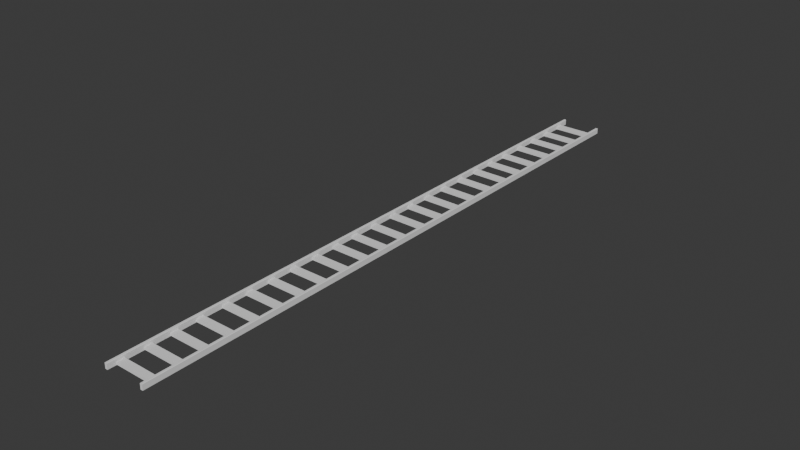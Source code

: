 # Source: tracks.blend  (saved by Blender 4.1.24; exported with 4.5.12 LTS)
import bpy
from mathutils import Matrix  # noqa: F401  (used for matrix-valued properties, if any)

bpy.ops.wm.read_factory_settings(use_empty=True)
scene = bpy.context.scene
scene.name = 'Scene'

# ---- collections
col_collection = bpy.data.collections.new('Collection'); scene.collection.children.link(col_collection)

# ---- world
world_world = bpy.data.worlds.new('World'); scene.world = world_world
world_world.use_nodes = True; world_world.node_tree.nodes.clear()
_N = world_world.node_tree.nodes; _L = world_world.node_tree.links
n0 = _N.new('ShaderNodeOutputWorld'); n0.name = 'World Output'; n0.location = (300, 300)
n1 = _N.new('ShaderNodeBackground'); n1.name = 'Background'; n1.location = (10, 300)
n1.inputs[0].default_value = (0.05088, 0.05088, 0.05088, 1.0)
_L.new(n1.outputs[0], n0.inputs[0])
n0.is_active_output = True
world_world.color = (0.05088, 0.05088, 0.05088)
world_world.use_sun_shadow = False
world_world.sun_shadow_jitter_overblur = 0.0

# ---- meshes
me_cube_001 = bpy.data.meshes.new('Cube.001')
me_cube_001.from_pydata([(1.722, -4.596, -0.2112), (1.722, 3.076, -0.2112), (1.947, -4.596, -0.2112), (1.947, 3.076, -0.2112), (1.749, -4.596, 0.2112), (1.722, -4.596, 0.1844), (1.722, 3.076, 0.1844), (1.749, 3.076, 0.2112), (1.947, -4.596, 0.1844), (1.92, -4.596, 0.2112), (1.92, 3.076, 0.2112), (1.947, 3.076, 0.1844), (-1.722, -4.596, -0.2112), (-1.722, 3.076, -0.2112), (-1.947, -4.596, -0.2112), (-1.947, 3.076, -0.2112), (-1.749, -4.596, 0.2112), (-1.722, -4.596, 0.1844), (-1.722, 3.076, 0.1844), (-1.749, 3.076, 0.2112), (-1.947, -4.596, 0.1844), (-1.92, -4.596, 0.2112), (-1.92, 3.076, 0.2112), (-1.947, 3.076, 0.1844), (-1.799, -3.979, -0.1882), (-1.799, -3.979, 0.002323), (-1.799, -3.42, -0.1882), (-1.799, -3.42, 0.002323), (1.799, -3.979, -0.1882), (1.799, -3.979, 0.002323), (1.799, -3.42, -0.1882), (1.799, -3.42, 0.002323), (-1.799, -2.071, -0.1882), (-1.799, -2.071, 0.002323), (-1.799, -1.512, -0.1882), (-1.799, -1.512, 0.002323), (1.799, -2.071, -0.1882), (1.799, -2.071, 0.002323), (1.799, -1.512, -0.1882), (1.799, -1.512, 0.002323), (-1.799, -0.2159, -0.1882), (-1.799, -0.2159, 0.002323), (-1.799, 0.3434, -0.1882), (-1.799, 0.3434, 0.002323), (1.799, -0.2159, -0.1882), (1.799, -0.2159, 0.002323), (1.799, 0.3434, -0.1882), (1.799, 0.3434, 0.002323), (-1.799, 1.692, -0.1882), (-1.799, 1.692, 0.002323), (-1.799, 2.251, -0.1882), (-1.799, 2.251, 0.002323), (1.799, 1.692, -0.1882), (1.799, 1.692, 0.002323), (1.799, 2.251, -0.1882), (1.799, 2.251, 0.002323)], [], [(10, 7, 4, 9), (3, 11, 8, 2), (0, 5, 6, 1), (1, 3, 2, 0), (1, 6, 7, 10, 11, 3), (4, 7, 6, 5), (10, 9, 8, 11), (2, 8, 9, 4, 5, 0), (22, 21, 16, 19), (15, 14, 20, 23), (12, 13, 18, 17), (13, 12, 14, 15), (13, 15, 23, 22, 19, 18), (16, 17, 18, 19), (22, 23, 20, 21), (14, 12, 17, 16, 21, 20), (24, 25, 27, 26), (26, 27, 31, 30), (30, 31, 29, 28), (28, 29, 25, 24), (26, 30, 28, 24), (31, 27, 25, 29), (32, 33, 35, 34), (34, 35, 39, 38), (38, 39, 37, 36), (36, 37, 33, 32), (34, 38, 36, 32), (39, 35, 33, 37), (40, 41, 43, 42), (42, 43, 47, 46), (46, 47, 45, 44), (44, 45, 41, 40), (42, 46, 44, 40), (47, 43, 41, 45), (48, 49, 51, 50), (50, 51, 55, 54), (54, 55, 53, 52), (52, 53, 49, 48), (50, 54, 52, 48), (55, 51, 49, 53)])
_uv = me_cube_001.uv_layers.new(name='UVMap')
_uv.uv.foreach_set('vector', [0.6548, 0.5, 0.8452, 0.5, 0.8452, 0.75, 0.6548, 0.75, 0.375, 0.5, 0.6091, 0.5, 0.6091, 0.75, 0.375, 0.75, 0.375, 0.0, 0.6091, 0.0, 0.6091, 0.25, 0.375, 0.25, 0.125, 0.5, 0.375, 0.5, 0.375, 0.75, 0.125, 0.75, 0.375, 0.25, 0.6091, 0.25, 0.625, 0.2798, 0.625, 0.4702, 0.6091, 0.5, 0.375, 0.5, 0.625, 0.0, 0.625, 0.25, 0.6091, 0.25, 0.6091, 0.0, 0.6548, 0.5, 0.6548, 0.75, 0.6091, 0.75, 0.6091, 0.5, 0.375, 0.75, 0.6091, 0.75, 0.625, 0.7798, 0.625, 0.9702, 0.6091, 1.0, 0.375, 1.0, 0.6548, 0.5, 0.6548, 0.75, 0.8452, 0.75, 0.8452, 0.5, 0.375, 0.5, 0.375, 0.75, 0.6091, 0.75, 0.6091, 0.5, 0.375, 0.0, 0.375, 0.25, 0.6091, 0.25, 0.6091, 0.0, 0.125, 0.5, 0.125, 0.75, 0.375, 0.75, 0.375, 0.5, 0.375, 0.25, 0.375, 0.5, 0.6091, 0.5, 0.625, 0.4702, 0.625, 0.2798, 0.6091, 0.25, 0.625, 0.0, 0.6091, 0.0, 0.6091, 0.25, 0.625, 0.25, 0.6548, 0.5, 0.6091, 0.5, 0.6091, 0.75, 0.6548, 0.75, 0.375, 0.75, 0.375, 1.0, 0.6091, 1.0, 0.625, 0.9702, 0.625, 0.7798, 0.6091, 0.75, 0.375, 0.0, 0.625, 0.0, 0.625, 0.25, 0.375, 0.25, 0.375, 0.25, 0.625, 0.25, 0.625, 0.5, 0.375, 0.5, 0.375, 0.5, 0.625, 0.5, 0.625, 0.75, 0.375, 0.75, 0.375, 0.75, 0.625, 0.75, 0.625, 1.0, 0.375, 1.0, 0.125, 0.5, 0.375, 0.5, 0.375, 0.75, 0.125, 0.75, 0.625, 0.5, 0.875, 0.5, 0.875, 0.75, 0.625, 0.75, 0.375, 0.0, 0.625, 0.0, 0.625, 0.25, 0.375, 0.25, 0.375, 0.25, 0.625, 0.25, 0.625, 0.5, 0.375, 0.5, 0.375, 0.5, 0.625, 0.5, 0.625, 0.75, 0.375, 0.75, 0.375, 0.75, 0.625, 0.75, 0.625, 1.0, 0.375, 1.0, 0.125, 0.5, 0.375, 0.5, 0.375, 0.75, 0.125, 0.75, 0.625, 0.5, 0.875, 0.5, 0.875, 0.75, 0.625, 0.75, 0.375, 0.0, 0.625, 0.0, 0.625, 0.25, 0.375, 0.25, 0.375, 0.25, 0.625, 0.25, 0.625, 0.5, 0.375, 0.5, 0.375, 0.5, 0.625, 0.5, 0.625, 0.75, 0.375, 0.75, 0.375, 0.75, 0.625, 0.75, 0.625, 1.0, 0.375, 1.0, 0.125, 0.5, 0.375, 0.5, 0.375, 0.75, 0.125, 0.75, 0.625, 0.5, 0.875, 0.5, 0.875, 0.75, 0.625, 0.75, 0.375, 0.0, 0.625, 0.0, 0.625, 0.25, 0.375, 0.25, 0.375, 0.25, 0.625, 0.25, 0.625, 0.5, 0.375, 0.5, 0.375, 0.5, 0.625, 0.5, 0.625, 0.75, 0.375, 0.75, 0.375, 0.75, 0.625, 0.75, 0.625, 1.0, 0.375, 1.0, 0.125, 0.5, 0.375, 0.5, 0.375, 0.75, 0.125, 0.75, 0.625, 0.5, 0.875, 0.5, 0.875, 0.75, 0.625, 0.75])
me_cube_001.update()

# ---- objects
ob_tracks = bpy.data.objects.new('Tracks', me_cube_001)

# ---- transforms, parenting, visibility, modifiers, constraints
ob_tracks.location = (0.0, 0.0, 0.0)
ob_tracks.scale = (0.8164, 1.0, 1.0)
_vg = ob_tracks.vertex_groups.new(name='Track')
_vg = ob_tracks.vertex_groups.new(name='Rail')
_m = ob_tracks.modifiers.new('Array', 'ARRAY')
_m.count = 6
_m.relative_offset_displace = (0.0, 1.0, 0.0)

# ---- collection membership
col_collection.objects.link(ob_tracks)

# ---- scene / render settings (as saved in the file)
scene.frame_start = 1; scene.frame_end = 250; scene.frame_set(1)
scene.render.engine = 'BLENDER_EEVEE_NEXT'
scene.cycles.sampling_pattern = 'TABULATED_SOBOL'
scene.eevee.ray_tracing_options.trace_max_roughness = 0.0
bpy.context.view_layer.update()

# ---- added for rendering (the .blend has no active camera and no usable light): camera, sun
cam_auto = bpy.data.cameras.new('AutoCamera')
cam_auto.lens = 50.0
cam_auto.sensor_width = 36.0
cam_auto.clip_end = 1000.0
ob_auto_camera = bpy.data.objects.new('AutoCamera', cam_auto)
scene.collection.objects.link(ob_auto_camera)
ob_auto_camera.location = (42.6975, -32.815, 34.158)
ob_auto_camera.rotation_euler = (1.09748, -7.21219e-08, 0.694738)
scene.camera = ob_auto_camera
light_auto_sun = bpy.data.lights.new('AutoSun', 'SUN')
light_auto_sun.energy = 3.0
light_auto_sun.angle = 0.0523599
ob_auto_sun = bpy.data.objects.new('AutoSun', light_auto_sun)
scene.collection.objects.link(ob_auto_sun)
ob_auto_sun.rotation_euler = (0.872665, 0.174533, 0.523599)
bpy.context.view_layer.update()

